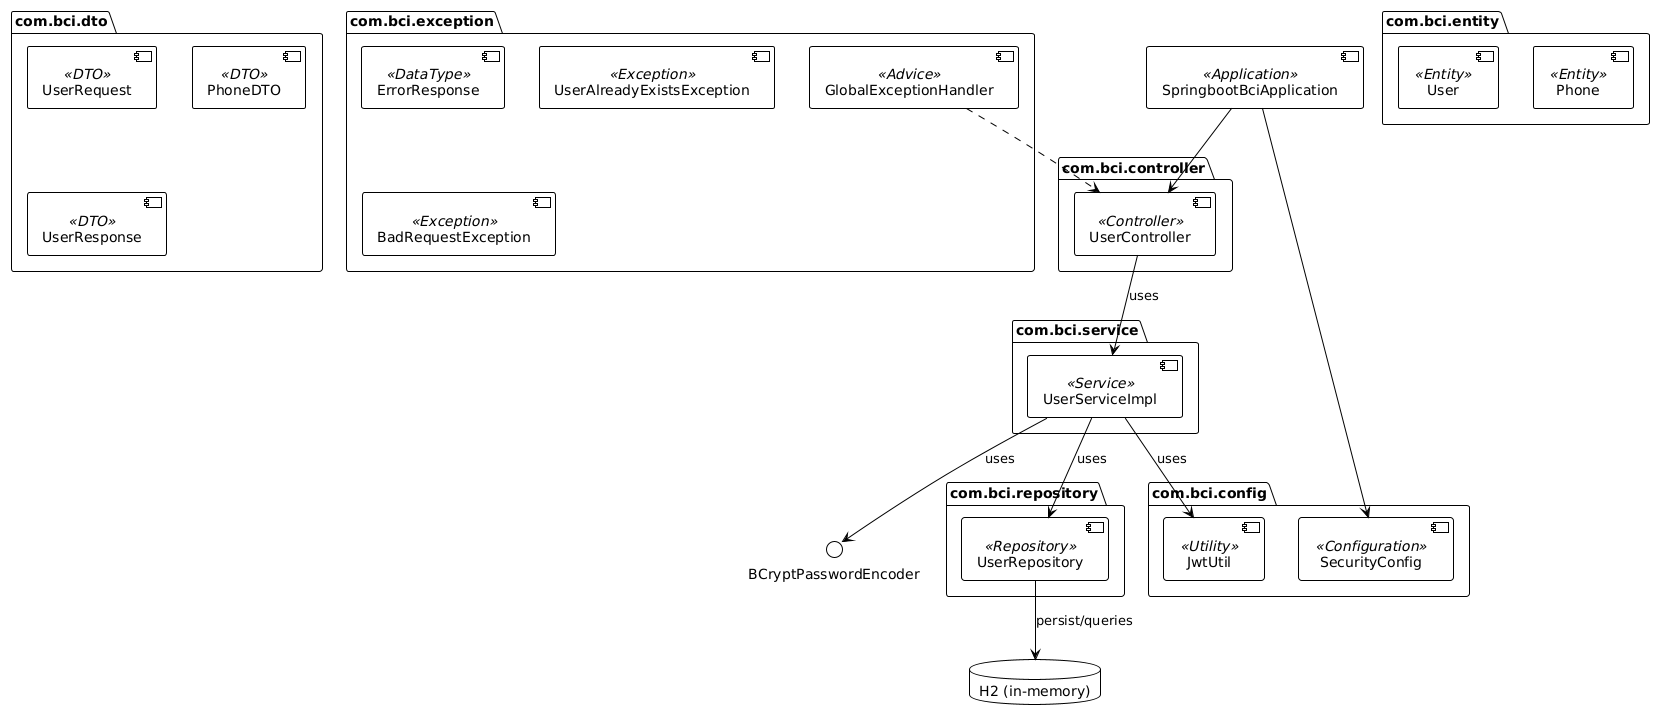

The diagram above was rendered by PlantUML. Its source (embedded in the PNG):
@startuml
!theme plain

package "com.bci.controller" {
  [UserController] <<Controller>>
}

package "com.bci.service" {
  [UserServiceImpl] <<Service>>
}

package "com.bci.repository" {
  [UserRepository] <<Repository>>
}

package "com.bci.entity" {
  [User] <<Entity>>
  [Phone] <<Entity>>
}

package "com.bci.dto" {
  [UserRequest] <<DTO>>
  [PhoneDTO] <<DTO>>
  [UserResponse] <<DTO>>
}

package "com.bci.config" {
  [JwtUtil] <<Utility>>
  [SecurityConfig] <<Configuration>>
}

package "com.bci.exception" {
  [GlobalExceptionHandler] <<Advice>>
  [ErrorResponse] <<DataType>>
  [UserAlreadyExistsException] <<Exception>>
  [BadRequestException] <<Exception>>
}

[SpringbootBciApplication] <<Application>>

database "H2 (in-memory)" as H2

' Relacionamientos
UserController --> UserServiceImpl : uses
UserServiceImpl --> UserRepository : uses
UserServiceImpl --> JwtUtil         : uses
UserServiceImpl --> BCryptPasswordEncoder : uses

UserRepository --> H2 : persist/queries

SpringbootBciApplication --> UserController
SpringbootBciApplication --> SecurityConfig

GlobalExceptionHandler ..> UserController
@enduml